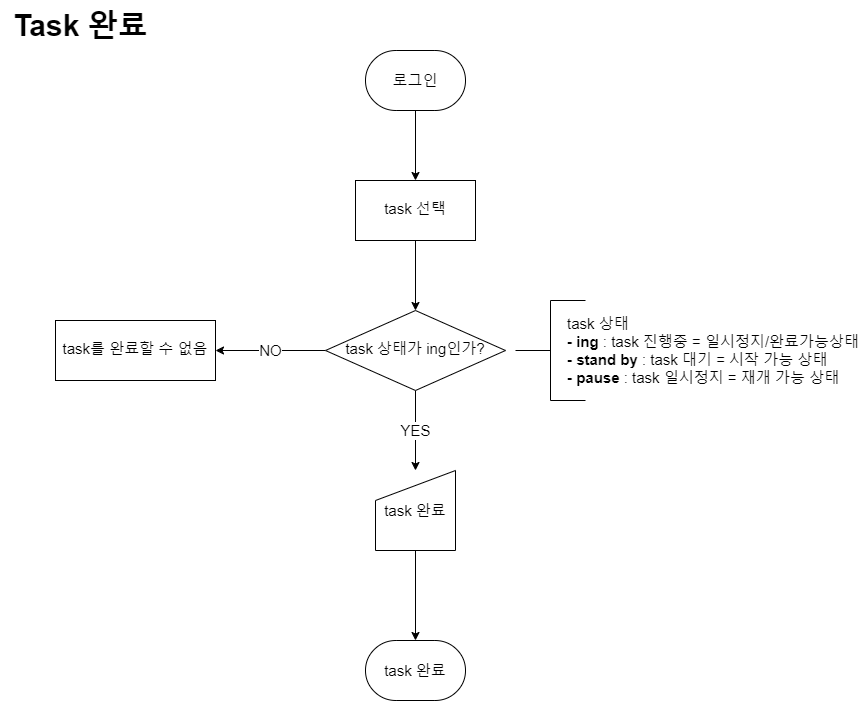

The diagram above was exported from draw.io. Its source (the exported page's mxGraphModel, read from the mxfile embedded in the PNG):
<mxGraphModel dx="979" dy="1138" grid="1" gridSize="10" guides="1" tooltips="1" connect="1" arrows="1" fold="1" page="1" pageScale="1" pageWidth="900" pageHeight="1600" math="0" shadow="0">
  <root>
    <mxCell id="WIyWlLk6GJQsqaUBKTNV-0" />
    <mxCell id="WIyWlLk6GJQsqaUBKTNV-1" parent="WIyWlLk6GJQsqaUBKTNV-0" />
    <mxCell id="yPtflfiNcy536-bFBx3U-0" value="" style="edgeStyle=orthogonalEdgeStyle;rounded=0;orthogonalLoop=1;jettySize=auto;html=1;fontSize=15;strokeWidth=1;exitX=0.5;exitY=1;exitDx=0;exitDy=0;exitPerimeter=0;" parent="WIyWlLk6GJQsqaUBKTNV-1" source="yPtflfiNcy536-bFBx3U-6" target="yPtflfiNcy536-bFBx3U-2" edge="1">
      <mxGeometry relative="1" as="geometry">
        <mxPoint x="450" y="110" as="sourcePoint" />
      </mxGeometry>
    </mxCell>
    <mxCell id="q2McaagFpXJSHYa2fw3Y-1" value="" style="edgeStyle=orthogonalEdgeStyle;rounded=0;orthogonalLoop=1;jettySize=auto;html=1;" edge="1" parent="WIyWlLk6GJQsqaUBKTNV-1" source="yPtflfiNcy536-bFBx3U-2" target="q2McaagFpXJSHYa2fw3Y-0">
      <mxGeometry relative="1" as="geometry" />
    </mxCell>
    <mxCell id="yPtflfiNcy536-bFBx3U-2" value="task 선택" style="whiteSpace=wrap;html=1;fontSize=15;shadow=0;strokeWidth=1;spacing=6;spacingTop=-4;" parent="WIyWlLk6GJQsqaUBKTNV-1" vertex="1">
      <mxGeometry x="390" y="200" width="120" height="60" as="geometry" />
    </mxCell>
    <mxCell id="yPtflfiNcy536-bFBx3U-3" value="task 상태&lt;br style=&quot;font-size: 15px;&quot;&gt;&lt;b style=&quot;font-size: 15px;&quot;&gt;- ing&lt;/b&gt; : task 진행중 = 일시정지/완료가능상태&lt;br style=&quot;font-size: 15px;&quot;&gt;&lt;b style=&quot;border-color: var(--border-color);&quot;&gt;- stand by&lt;/b&gt;&amp;nbsp;: task 대기 = 시작 가능 상태&lt;br style=&quot;border-color: var(--border-color);&quot;&gt;&lt;b style=&quot;font-size: 15px;&quot;&gt;- pause&lt;/b&gt; : task 일시정지 = 재개 가능 상태" style="text;html=1;strokeColor=none;fillColor=none;align=left;verticalAlign=middle;whiteSpace=wrap;rounded=0;fontSize=15;strokeWidth=1;" parent="WIyWlLk6GJQsqaUBKTNV-1" vertex="1">
      <mxGeometry x="600" y="320" width="300" height="100" as="geometry" />
    </mxCell>
    <mxCell id="yPtflfiNcy536-bFBx3U-5" value="" style="strokeWidth=1;html=1;shape=mxgraph.flowchart.annotation_2;align=left;labelPosition=right;pointerEvents=1;fontSize=15;" parent="WIyWlLk6GJQsqaUBKTNV-1" vertex="1">
      <mxGeometry x="550" y="320" width="70" height="100" as="geometry" />
    </mxCell>
    <mxCell id="yPtflfiNcy536-bFBx3U-6" value="로그인" style="strokeWidth=1;html=1;shape=mxgraph.flowchart.terminator;whiteSpace=wrap;fontSize=15;" parent="WIyWlLk6GJQsqaUBKTNV-1" vertex="1">
      <mxGeometry x="400" y="70" width="100" height="60" as="geometry" />
    </mxCell>
    <mxCell id="yPtflfiNcy536-bFBx3U-15" value="&lt;font style=&quot;font-size: 30px;&quot;&gt;Task 완료&lt;/font&gt;" style="text;html=1;align=center;verticalAlign=middle;resizable=0;points=[];autosize=1;strokeColor=none;fillColor=none;fontSize=15;fontStyle=1;strokeWidth=1;" parent="WIyWlLk6GJQsqaUBKTNV-1" vertex="1">
      <mxGeometry x="35" y="20" width="160" height="50" as="geometry" />
    </mxCell>
    <mxCell id="yPtflfiNcy536-bFBx3U-28" value="" style="edgeStyle=orthogonalEdgeStyle;rounded=0;orthogonalLoop=1;jettySize=auto;html=1;strokeWidth=1;fontSize=15;" parent="WIyWlLk6GJQsqaUBKTNV-1" source="yPtflfiNcy536-bFBx3U-23" target="yPtflfiNcy536-bFBx3U-27" edge="1">
      <mxGeometry relative="1" as="geometry" />
    </mxCell>
    <mxCell id="yPtflfiNcy536-bFBx3U-23" value="task 완료" style="shape=manualInput;whiteSpace=wrap;html=1;fontSize=15;strokeWidth=1;" parent="WIyWlLk6GJQsqaUBKTNV-1" vertex="1">
      <mxGeometry x="410" y="490" width="80" height="80" as="geometry" />
    </mxCell>
    <mxCell id="yPtflfiNcy536-bFBx3U-27" value="task 완료" style="strokeWidth=1;html=1;shape=mxgraph.flowchart.terminator;whiteSpace=wrap;fontSize=15;" parent="WIyWlLk6GJQsqaUBKTNV-1" vertex="1">
      <mxGeometry x="400" y="660" width="100" height="60" as="geometry" />
    </mxCell>
    <mxCell id="q2McaagFpXJSHYa2fw3Y-2" value="YES" style="edgeStyle=orthogonalEdgeStyle;rounded=0;orthogonalLoop=1;jettySize=auto;html=1;fontSize=15;" edge="1" parent="WIyWlLk6GJQsqaUBKTNV-1" source="q2McaagFpXJSHYa2fw3Y-0" target="yPtflfiNcy536-bFBx3U-23">
      <mxGeometry relative="1" as="geometry" />
    </mxCell>
    <mxCell id="q2McaagFpXJSHYa2fw3Y-4" value="NO" style="edgeStyle=orthogonalEdgeStyle;rounded=0;orthogonalLoop=1;jettySize=auto;html=1;fontSize=15;" edge="1" parent="WIyWlLk6GJQsqaUBKTNV-1" source="q2McaagFpXJSHYa2fw3Y-0" target="q2McaagFpXJSHYa2fw3Y-3">
      <mxGeometry relative="1" as="geometry" />
    </mxCell>
    <mxCell id="q2McaagFpXJSHYa2fw3Y-0" value="task 상태가 ing인가?" style="rhombus;whiteSpace=wrap;html=1;fontSize=15;shadow=0;strokeWidth=1;spacing=6;spacingTop=-4;" vertex="1" parent="WIyWlLk6GJQsqaUBKTNV-1">
      <mxGeometry x="360" y="330" width="180" height="80" as="geometry" />
    </mxCell>
    <mxCell id="q2McaagFpXJSHYa2fw3Y-3" value="task를 완료할 수 없음" style="whiteSpace=wrap;html=1;fontSize=15;shadow=0;strokeWidth=1;spacing=6;spacingTop=-4;" vertex="1" parent="WIyWlLk6GJQsqaUBKTNV-1">
      <mxGeometry x="90" y="340" width="160" height="60" as="geometry" />
    </mxCell>
  </root>
</mxGraphModel>